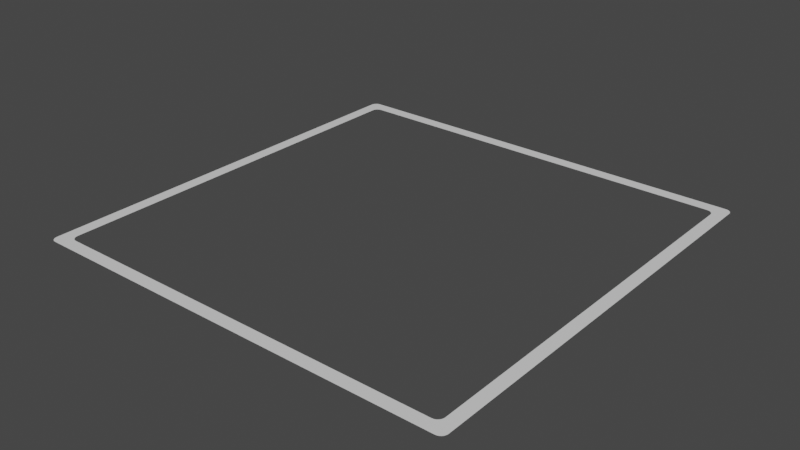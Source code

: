 # Source: UI.blend  (saved by Blender 2.93.21; exported with 4.5.12 LTS)
import bpy
from mathutils import Matrix  # noqa: F401  (used for matrix-valued properties, if any)

bpy.ops.wm.read_factory_settings(use_empty=True)
scene = bpy.context.scene
scene.name = 'Scene'

# ---- collections
col_cursor_white = bpy.data.collections.new('cursor_white'); scene.collection.children.link(col_cursor_white)
col_cursor_black = bpy.data.collections.new('cursor_black'); scene.collection.children.link(col_cursor_black)
col_cell_outliune = bpy.data.collections.new('cell_outliune'); scene.collection.children.link(col_cell_outliune)

# ---- materials (node trees are filled in below, after node groups)
mat_cursor_white = bpy.data.materials.new('cursor_white')
mat_cursor_white.use_transparent_shadow = False
mat_cursor_black = bpy.data.materials.new('cursor_black')
mat_cursor_black.use_transparent_shadow = False
mat_cell_outline = bpy.data.materials.new('cell_outline')
mat_cell_outline.alpha_threshold = 0.0
mat_cell_outline.use_transparent_shadow = False
mat_cell_outline.line_color = (0.0, 0.0, 0.0, 1.0)

# ---- material node trees
mat_cursor_white.use_nodes = True; mat_cursor_white.node_tree.nodes.clear()
_N = mat_cursor_white.node_tree.nodes; _L = mat_cursor_white.node_tree.links
n0 = _N.new('ShaderNodeBsdfPrincipled'); n0.name = 'Principled BSDF'; n0.location = (10, 300)
n0.distribution = 'GGX'
n0.subsurface_method = 'BURLEY'
n0.inputs[3].default_value = 1.45
n0.inputs[27].default_value = (0.0, 0.0, 0.0, 1.0)
n0.inputs[28].default_value = 1.0
n1 = _N.new('ShaderNodeOutputMaterial'); n1.name = 'Material Output'; n1.location = (300, 300)
_L.new(n0.outputs[0], n1.inputs[0])
n1.is_active_output = True
mat_cursor_black.use_nodes = True; mat_cursor_black.node_tree.nodes.clear()
_N = mat_cursor_black.node_tree.nodes; _L = mat_cursor_black.node_tree.links
n0 = _N.new('ShaderNodeBsdfPrincipled'); n0.name = 'Principled BSDF'; n0.location = (10, 300)
n0.distribution = 'GGX'
n0.subsurface_method = 'BURLEY'
n0.inputs[3].default_value = 1.45
n0.inputs[27].default_value = (0.0, 0.0, 0.0, 1.0)
n0.inputs[28].default_value = 1.0
n1 = _N.new('ShaderNodeOutputMaterial'); n1.name = 'Material Output'; n1.location = (300, 300)
_L.new(n0.outputs[0], n1.inputs[0])
n1.is_active_output = True
mat_cell_outline.use_nodes = True; mat_cell_outline.node_tree.nodes.clear()
_N = mat_cell_outline.node_tree.nodes; _L = mat_cell_outline.node_tree.links
n0 = _N.new('ShaderNodeOutputMaterial'); n0.name = 'Material Output'; n0.location = (300, 300)
n1 = _N.new('ShaderNodeBsdfPrincipled'); n1.name = 'Principled BSDF'; n1.location = (10, 300)
n1.distribution = 'GGX'
n1.subsurface_method = 'BURLEY'
n1.inputs[2].default_value = 0.4
n1.inputs[3].default_value = 1.45
n1.inputs[27].default_value = (0.0, 0.0, 0.0, 1.0)
n1.inputs[28].default_value = 1.0
_L.new(n1.outputs[0], n0.inputs[0])
n0.is_active_output = True

# ---- world
world_world = bpy.data.worlds.new('World'); scene.world = world_world
world_world.use_nodes = True; world_world.node_tree.nodes.clear()
_N = world_world.node_tree.nodes; _L = world_world.node_tree.links
n0 = _N.new('ShaderNodeOutputWorld'); n0.name = 'World Output'; n0.location = (300, 300)
n1 = _N.new('ShaderNodeBackground'); n1.name = 'Background'; n1.location = (10, 300)
n1.inputs[0].default_value = (0.05088, 0.05088, 0.05088, 1.0)
_L.new(n1.outputs[0], n0.inputs[0])
n0.is_active_output = True
world_world.color = (0.05088, 0.05088, 0.05088)
world_world.use_sun_shadow = False
world_world.sun_shadow_jitter_overblur = 0.0

# ---- meshes
me_plane = bpy.data.meshes.new('Plane')
me_plane.from_pydata([(-0.0625, -0.0625, 0.0), (0.0625, -0.0625, 0.0), (-0.0625, 0.0625, 0.0), (0.0625, 0.0625, 0.0)], [], [(0, 1, 3, 2)])
_uv = me_plane.uv_layers.new(name='UVMap')
_uv.uv.foreach_set('vector', [0.0, 0.0, 1.0, 0.0, 1.0, 1.0, 0.0, 1.0])
me_plane.materials.append(mat_cursor_white)
me_plane.use_remesh_fix_poles = True
me_plane.use_remesh_preserve_attributes = False
me_plane.update()
me_plane_001 = bpy.data.meshes.new('Plane.001')
me_plane_001.from_pydata([(-0.0625, -0.0625, 0.0), (0.0625, -0.0625, 0.0), (-0.0625, 0.0625, 0.0), (0.0625, 0.0625, 0.0)], [], [(0, 1, 3, 2)])
_uv = me_plane_001.uv_layers.new(name='UVMap')
_uv.uv.foreach_set('vector', [0.0, 0.0, 1.0, 0.0, 1.0, 1.0, 0.0, 1.0])
me_plane_001.materials.append(mat_cursor_black)
me_plane_001.use_remesh_fix_poles = True
me_plane_001.use_remesh_preserve_attributes = False
me_plane_001.update()
me_plane_002 = bpy.data.meshes.new('Plane.002')
me_plane_002.from_pydata([(-62.06, -64.0, 0.0), (-64.0, -62.06, 0.0), (-62.56, -63.93, 0.0), (-63.03, -63.74, 0.0), (-63.43, -63.43, 0.0), (-63.74, -63.03, 0.0), (-63.93, -62.56, 0.0), (64.0, -62.06, 0.0), (62.06, -64.0, 0.0), (63.93, -62.56, 0.0), (63.74, -63.03, 0.0), (63.43, -63.43, 0.0), (63.03, -63.74, 0.0), (62.56, -63.93, 0.0), (-64.0, 62.06, 0.0), (-62.06, 64.0, 0.0), (-63.93, 62.56, 0.0), (-63.74, 63.03, 0.0), (-63.43, 63.43, 0.0), (-63.03, 63.74, 0.0), (-62.56, 63.93, 0.0), (62.06, 64.0, 0.0), (64.0, 62.06, 0.0), (62.56, 63.93, 0.0), (63.03, 63.74, 0.0), (63.43, 63.43, 0.0), (63.74, 63.03, 0.0), (63.93, 62.56, 0.0), (-58.35, 60.29, 0.0), (-60.29, 58.35, 0.0), (-58.85, 60.22, 0.0), (-59.32, 60.03, 0.0), (-59.72, 59.72, 0.0), (-60.03, 59.32, 0.0), (-60.22, 58.85, 0.0), (-60.29, -58.35, 0.0), (-58.35, -60.29, 0.0), (-60.22, -58.85, 0.0), (-60.03, -59.32, 0.0), (-59.72, -59.72, 0.0), (-59.32, -60.03, 0.0), (-58.85, -60.22, 0.0), (58.35, -60.29, 0.0), (60.29, -58.35, 0.0), (58.85, -60.22, 0.0), (59.32, -60.03, 0.0), (59.72, -59.72, 0.0), (60.03, -59.32, 0.0), (60.22, -58.85, 0.0), (60.29, 58.35, 0.0), (58.35, 60.29, 0.0), (60.22, 58.85, 0.0), (60.03, 59.32, 0.0), (59.72, 59.72, 0.0), (59.32, 60.03, 0.0), (58.85, 60.22, 0.0)], [], [(42, 36, 0, 8), (49, 43, 7, 22), (28, 50, 21, 15), (0, 36, 41, 2), (2, 41, 40, 3), (3, 40, 39, 4), (4, 39, 38, 5), (5, 38, 37, 6), (6, 37, 35, 1), (28, 15, 20, 30), (30, 20, 19, 31), (31, 19, 18, 32), (32, 18, 17, 33), (33, 17, 16, 34), (34, 16, 14, 29), (7, 43, 48, 9), (9, 48, 47, 10), (10, 47, 46, 11), (11, 46, 45, 12), (12, 45, 44, 13), (13, 44, 42, 8), (21, 50, 55, 23), (23, 55, 54, 24), (24, 54, 53, 25), (25, 53, 52, 26), (26, 52, 51, 27), (27, 51, 49, 22), (35, 29, 14, 1)])
_uv = me_plane_002.uv_layers.new(name='UVMap')
_uv.uv.foreach_set('vector', [0.9783, 0.005792, 0.02169, 0.005792, 0.01515, 0.0, 0.9848, 0.0, 0.9942, 0.9783, 0.9942, 0.02169, 1.0, 0.01515, 1.0, 0.9848, 0.02169, 0.9942, 0.9783, 0.9942, 0.9848, 1.0, 0.01515, 1.0, 0.01515, 0.0, 0.02169, 0.005792, 0.01718, 0.005895, 0.01082, 0.0001031, 0.01082, 0.0001031, 0.01718, 0.005895, 0.01217, 0.006197, 0.005967, 0.0004054, 0.005967, 0.0004054, 0.01217, 0.006197, 0.005792, 0.005792, 0.0008863, 0.0008863, 0.0008863, 0.0008863, 0.005792, 0.005792, 0.006197, 0.01217, 0.0004054, 0.005967, 0.0004054, 0.005967, 0.006197, 0.01217, 0.005895, 0.01718, 0.0001031, 0.01082, 0.0001031, 0.01082, 0.005895, 0.01718, 0.005792, 0.02169, 0.0, 0.01515, 0.02169, 0.9942, 0.01515, 1.0, 0.01082, 0.9999, 0.01718, 0.9941, 0.01718, 0.9941, 0.01082, 0.9999, 0.005967, 0.9996, 0.01217, 0.9938, 0.01217, 0.9938, 0.005967, 0.9996, 0.0008863, 0.9991, 0.005792, 0.9942, 0.005792, 0.9942, 0.0008863, 0.9991, 0.0004054, 0.994, 0.006197, 0.9878, 0.006197, 0.9878, 0.0004054, 0.994, 0.0001031, 0.9892, 0.005895, 0.9828, 0.005895, 0.9828, 0.0001031, 0.9892, 0.0, 0.9848, 0.005792, 0.9783, 1.0, 0.01515, 0.9942, 0.02169, 0.9941, 0.01718, 0.9999, 0.01082, 0.9999, 0.01082, 0.9941, 0.01718, 0.9938, 0.01217, 0.9996, 0.005967, 0.9996, 0.005967, 0.9938, 0.01217, 0.9942, 0.005792, 0.9991, 0.0008863, 0.9991, 0.0008863, 0.9942, 0.005792, 0.9878, 0.006197, 0.994, 0.0004054, 0.994, 0.0004054, 0.9878, 0.006197, 0.9828, 0.005895, 0.9892, 0.0001031, 0.9892, 0.0001031, 0.9828, 0.005895, 0.9783, 0.005792, 0.9848, 0.0, 0.9848, 1.0, 0.9783, 0.9942, 0.9828, 0.9941, 0.9892, 0.9999, 0.9892, 0.9999, 0.9828, 0.9941, 0.9878, 0.9938, 0.994, 0.9996, 0.994, 0.9996, 0.9878, 0.9938, 0.9942, 0.9942, 0.9991, 0.9991, 0.9991, 0.9991, 0.9942, 0.9942, 0.9938, 0.9878, 0.9996, 0.994, 0.9996, 0.994, 0.9938, 0.9878, 0.9941, 0.9828, 0.9999, 0.9892, 0.9999, 0.9892, 0.9941, 0.9828, 0.9942, 0.9783, 1.0, 0.9848, 0.005792, 0.02169, 0.005792, 0.9783, 0.0, 0.9848, 0.0, 0.01515])
me_plane_002.materials.append(mat_cell_outline)
me_plane_002.use_remesh_fix_poles = True
me_plane_002.use_remesh_preserve_attributes = False
me_plane_002.update()
arm_armature = bpy.data.armatures.new('Armature')  # bones are not reproduced

# ---- objects
ob_armature = bpy.data.objects.new('Armature', arm_armature)
ob_plane = bpy.data.objects.new('Plane', me_plane)
ob_plane_001 = bpy.data.objects.new('Plane.001', me_plane_001)
ob_plane_002 = bpy.data.objects.new('Plane.002', me_plane_002)

# ---- transforms, parenting, visibility, modifiers, constraints
ob_armature.location = (0.0, 0.0, 0.0)
ob_plane.location = (0.0, 0.0, 0.0)
ob_plane_001.location = (0.0, 0.0, 0.0)
ob_plane_002.location = (0.0, 0.0, 0.0)

# ---- collection membership
scene.collection.objects.link(ob_armature)
col_cursor_white.objects.link(ob_plane)
col_cursor_black.objects.link(ob_plane_001)
col_cell_outliune.objects.link(ob_plane_002)

# ---- scene / render settings (as saved in the file)
scene.frame_start = 1; scene.frame_end = 250; scene.frame_set(0)
scene.render.engine = 'BLENDER_EEVEE_NEXT'
scene.cycles.use_denoising = False
scene.cycles.samples = 128
scene.cycles.sampling_pattern = 'TABULATED_SOBOL'
scene.cycles.use_adaptive_sampling = False
scene.cycles.use_light_tree = False
scene.view_settings.view_transform = 'Filmic'
bpy.context.view_layer.update()

# ---- added for rendering (the .blend has no active camera and no usable light): camera, sun
cam_auto = bpy.data.cameras.new('AutoCamera')
cam_auto.lens = 50.0
cam_auto.sensor_width = 36.0
cam_auto.clip_end = 2939.32
ob_auto_camera = bpy.data.objects.new('AutoCamera', cam_auto)
scene.collection.objects.link(ob_auto_camera)
ob_auto_camera.location = (167.484, -200.98, 133.987)
ob_auto_camera.rotation_euler = (1.09748, -7.21219e-08, 0.694738)
scene.camera = ob_auto_camera
light_auto_sun = bpy.data.lights.new('AutoSun', 'SUN')
light_auto_sun.energy = 3.0
light_auto_sun.angle = 0.0523599
ob_auto_sun = bpy.data.objects.new('AutoSun', light_auto_sun)
scene.collection.objects.link(ob_auto_sun)
ob_auto_sun.rotation_euler = (0.872665, 0.174533, 0.523599)
bpy.context.view_layer.update()
